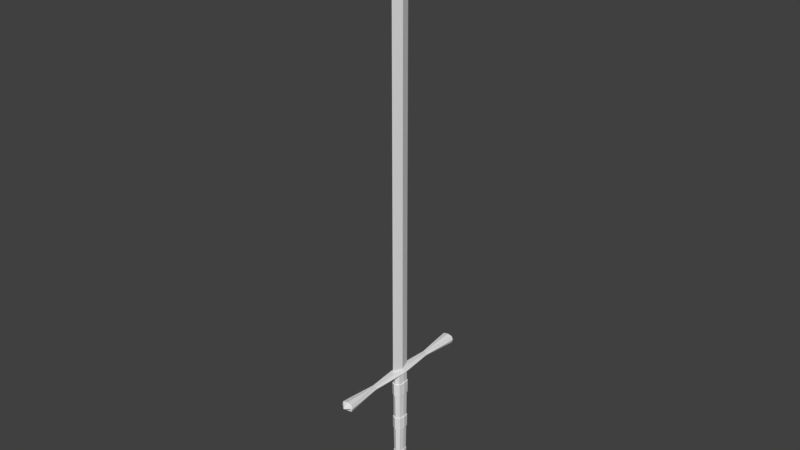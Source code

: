 # Source: greatsword_001.blend  (saved by Blender 2.78.0; exported with 4.5.12 LTS)
import bpy
from mathutils import Matrix  # noqa: F401  (used for matrix-valued properties, if any)

bpy.ops.wm.read_factory_settings(use_empty=True)
scene = bpy.context.scene
scene.name = 'Scene'

# ---- collections
col_collection_1 = bpy.data.collections.new('Collection 1'); scene.collection.children.link(col_collection_1)

# ---- materials (node trees are filled in below, after node groups)
mat_material = bpy.data.materials.new('Material')
mat_material.alpha_threshold = 0.0
mat_material.use_transparent_shadow = False
mat_material.roughness = 0.5
mat_material.line_color = (0.0, 0.0, 0.0, 1.0)

# ---- material node trees

# ---- world
world_world = bpy.data.worlds.new('World'); scene.world = world_world
world_world.color = (0.05088, 0.05088, 0.05088)
world_world.use_sun_shadow = False
world_world.sun_shadow_jitter_overblur = 0.0
world_world.cycles.sampling_method = 'MANUAL'

# ---- meshes
me_cube_003 = bpy.data.meshes.new('Cube.003')
me_cube_003.from_pydata([(0.5597, 0.4439, -0.7315), (0.3452, 0.3495, 0.7006), (0.4083, 0.6345, -0.01544), (0.288, 0.6345, -0.01544), (0.1726, 0.4954, 0.7006), (0.3637, 0.7735, -0.7315), (0.0, 0.4954, 0.7006), (0.0, 0.8352, -0.7315), (-0.5597, 0.4439, -0.7315), (-0.3452, 0.3495, 0.7006), (0.0, 0.8444, -0.01544), (-0.4083, 0.6345, -0.01544), (-0.288, 0.6345, -0.01544), (-0.1726, 0.4954, 0.7006), (-0.3637, 0.7735, -0.7315), (0.588, 0.0, -0.2418), (0.5597, -0.4439, -0.7315), (0.3452, -0.3495, 0.7006), (0.4083, -0.6345, -0.01544), (0.5817, 0.0, -0.7796), (0.3452, 0.0, 0.7006), (0.288, -0.6345, -0.01544), (0.1726, -0.4954, 0.7006), (0.4323, 0.0, -1.095), (0.3637, -0.7735, -0.7315), (0.1726, 0.0, 0.883), (0.0, -0.4954, 0.7006), (0.0, -0.8352, -0.7315), (-0.588, 0.0, -0.2418), (0.0, 0.0, -1.263), (0.0, 0.0, 1.065), (-0.5597, -0.4439, -0.7315), (-0.3452, -0.3495, 0.7006), (0.0, -0.8444, -0.01544), (-0.4083, -0.6345, -0.01544), (-0.5817, 0.0, -0.7796), (-0.3452, 0.0, 0.7006), (-0.288, -0.6345, -0.01544), (-0.1726, -0.4954, 0.7006), (-0.4323, 0.0, -1.095), (-0.3637, -0.7735, -0.7315), (-0.1726, 0.0, 0.883)], [], [(3, 4, 1, 2), (4, 6, 30, 25), (0, 2, 15, 19), (5, 0, 19, 23), (2, 1, 20, 15), (5, 3, 2, 0), (7, 10, 3, 5), (7, 5, 23, 29), (1, 4, 25, 20), (10, 6, 4, 3), (12, 11, 9, 13), (13, 41, 30, 6), (8, 35, 28, 11), (14, 39, 35, 8), (11, 28, 36, 9), (14, 8, 11, 12), (7, 14, 12, 10), (7, 29, 39, 14), (9, 36, 41, 13), (10, 12, 13, 6), (21, 18, 17, 22), (22, 25, 30, 26), (16, 19, 15, 18), (24, 23, 19, 16), (18, 15, 20, 17), (24, 16, 18, 21), (27, 24, 21, 33), (27, 29, 23, 24), (17, 20, 25, 22), (33, 21, 22, 26), (37, 38, 32, 34), (38, 26, 30, 41), (31, 34, 28, 35), (40, 31, 35, 39), (34, 32, 36, 28), (40, 37, 34, 31), (27, 33, 37, 40), (27, 40, 39, 29), (32, 38, 41, 36), (33, 26, 38, 37)])
me_cube_003.use_remesh_preserve_volume = False
me_cube_003.use_remesh_preserve_attributes = False
me_cube_003.use_mirror_vertex_groups = False
me_cube_003.update()
me_cube_002 = bpy.data.meshes.new('Cube.002')
me_cube_002.from_pydata([(0.01314, 0.7248, 0.3782), (0.01314, 0.6964, 31.05), (0.01314, 0.7248, 29.97), (0.0, 0.7353, 31.05), (0.0, 0.7353, 0.3782), (-0.01314, 0.7248, 0.3782), (-0.01314, 0.6964, 31.05), (0.0, 0.7353, 29.97), (-0.01314, 0.7248, 29.97), (0.01314, -0.7248, 0.3782), (0.01314, -0.6964, 31.05), (0.1813, 0.0, 0.3782), (0.01314, 0.0, 32.63), (0.01314, -0.7248, 29.97), (0.1813, 0.0, 31.14), (0.0, 0.0, 0.3782), (0.0, 0.0, 32.7), (0.0, -0.7353, 31.05), (0.0, -0.7353, 0.3782), (-0.01314, -0.7248, 0.3782), (-0.01314, -0.6964, 31.05), (-0.1813, 0.0, 0.3782), (-0.01314, 0.0, 32.63), (0.0, -0.7353, 29.97), (-0.01314, -0.7248, 29.97), (-0.1813, 0.0, 31.14)], [], [(7, 3, 1, 2), (1, 3, 16, 12), (4, 0, 11, 15), (2, 1, 12, 14), (0, 2, 14, 11), (4, 7, 2, 0), (7, 8, 6, 3), (6, 22, 16, 3), (4, 15, 21, 5), (8, 25, 22, 6), (5, 21, 25, 8), (4, 5, 8, 7), (23, 13, 10, 17), (10, 12, 16, 17), (18, 15, 11, 9), (13, 14, 12, 10), (9, 11, 14, 13), (18, 9, 13, 23), (23, 17, 20, 24), (20, 17, 16, 22), (18, 19, 21, 15), (24, 20, 22, 25), (19, 24, 25, 21), (18, 23, 24, 19)])
_uv = me_cube_002.uv_layers.new(name='UVMap')
_uv.uv.foreach_set('vector', [0.4459, 0.9154, 0.4459, 0.9487, 0.4335, 0.9487, 0.4421, 0.9154, 0.4335, 0.9487, 0.4459, 0.9487, 0.223, 1.0, 0.2224, 0.9978, 0.895, 0.04437, 0.8918, 0.04396, 0.8918, 0.02091, 0.9459, 0.02218, 0.4421, 0.9154, 0.4335, 0.9487, 0.2224, 0.9978, 0.2151, 0.9514, 0.4421, 9.981e-05, 0.4421, 0.9154, 0.2151, 0.9514, 0.2151, 0.0, 0.4459, 0.0001179, 0.4459, 0.9154, 0.4421, 0.9154, 0.4421, 9.981e-05, 0.4459, 0.9158, 0.4485, 0.9157, 0.4571, 0.949, 0.4459, 0.949, 0.4571, 0.949, 0.6683, 0.9978, 0.6688, 1.0, 0.4459, 0.949, 0.895, 0.04437, 0.9459, 0.02218, 1.0, 0.02345, 0.8996, 0.04414, 0.4485, 0.9157, 0.661, 0.9514, 0.6683, 0.9978, 0.4571, 0.949, 0.4485, 0.0004223, 0.661, 0.0, 0.661, 0.9514, 0.4485, 0.9157, 0.4459, 0.000445, 0.4485, 0.0004223, 0.4485, 0.9157, 0.4459, 0.9158, 5.66e-07, 0.9158, 0.002617, 0.9157, 0.01122, 0.949, 5.842e-07, 0.949, 0.01122, 0.949, 0.2224, 0.9978, 0.223, 1.0, 5.842e-07, 0.949, 0.9968, 0.0, 0.9459, 0.02218, 0.8918, 0.02091, 0.9922, 0.0002252, 0.002617, 0.9157, 0.2151, 0.9514, 0.2224, 0.9978, 0.01122, 0.949, 0.002616, 0.0004223, 0.2151, 0.0, 0.2151, 0.9514, 0.002617, 0.9157, 0.0, 0.000445, 0.002616, 0.0004223, 0.002617, 0.9157, 5.66e-07, 0.9158, 0.8918, 0.9154, 0.8918, 0.9487, 0.8794, 0.9487, 0.888, 0.9154, 0.8794, 0.9487, 0.8918, 0.9487, 0.6688, 1.0, 0.6683, 0.9978, 0.9968, 0.0, 1.0, 0.0004091, 1.0, 0.02345, 0.9459, 0.02218, 0.888, 0.9154, 0.8794, 0.9487, 0.6683, 0.9978, 0.661, 0.9514, 0.888, 9.982e-05, 0.888, 0.9154, 0.661, 0.9514, 0.661, 0.0, 0.8918, 0.0001179, 0.8918, 0.9154, 0.888, 0.9154, 0.888, 9.982e-05])
me_cube_002.use_remesh_preserve_volume = False
me_cube_002.use_remesh_preserve_attributes = False
me_cube_002.use_mirror_vertex_groups = False
me_cube_002.update()
me_cube_001 = bpy.data.meshes.new('Cube.001')
me_cube_001.from_pydata([(0.219, 0.3222, -6.762), (0.2785, 0.409, 0.2934), (0.2809, 0.344, -3.589), (0.279, 0.396, -0.4832), (0.2795, 0.383, -1.26), (0.28, 0.37, -2.036), (0.2804, 0.357, -2.813), (0.2654, 0.3386, -4.383), (0.25, 0.3331, -5.176), (0.2345, 0.3277, -5.969), (0.3246, 0.3694, -3.589), (0.3218, 0.4421, -0.4832), (0.3225, 0.4239, -1.26), (0.3239, 0.3876, -2.813), (0.2783, 0.3541, -5.176), (0.2551, 0.3465, -5.969), (0.0, 0.469, -3.589), (-0.219, 0.3222, -6.762), (-0.2785, 0.409, 0.2934), (0.0, 0.4191, -6.762), (0.0, 0.5672, 0.2934), (-0.2809, 0.344, -3.589), (0.0, 0.5476, -0.4832), (0.0, 0.5279, -1.26), (0.0, 0.5083, -2.036), (0.0, 0.4887, -2.813), (-0.279, 0.396, -0.4832), (-0.2795, 0.383, -1.26), (-0.28, 0.37, -2.036), (-0.2804, 0.357, -2.813), (-0.2654, 0.3386, -4.383), (-0.25, 0.3331, -5.176), (-0.2345, 0.3277, -5.969), (0.0, 0.4565, -4.383), (0.0, 0.4441, -5.176), (0.0, 0.4316, -5.969), (0.0, 0.5443, -3.589), (-0.3246, 0.3694, -3.589), (0.0, 0.6543, -0.4832), (0.0, 0.6268, -1.26), (0.0, 0.5718, -2.813), (-0.3218, 0.4421, -0.4832), (-0.3225, 0.4239, -1.26), (-0.3239, 0.3876, -2.813), (-0.2783, 0.3541, -5.176), (-0.2551, 0.3465, -5.969), (0.0, 0.5094, -5.176), (0.0, 0.4919, -5.969), (0.3235, 0.0, 0.2934), (0.2475, 0.0, -6.762), (0.219, -0.3222, -6.762), (0.2785, -0.409, 0.2934), (0.2809, -0.344, -3.589), (0.3312, 0.0, -3.589), (0.3251, 0.0, -0.4832), (0.3266, 0.0, -1.26), (0.3282, 0.0, -2.036), (0.3297, 0.0, -2.813), (0.279, -0.396, -0.4832), (0.2795, -0.383, -1.26), (0.28, -0.37, -2.036), (0.2804, -0.357, -2.813), (0.3103, 0.0, -4.383), (0.2894, 0.0, -5.176), (0.2684, 0.0, -5.969), (0.2654, -0.3386, -4.383), (0.25, -0.3331, -5.176), (0.2345, -0.3277, -5.969), (0.3246, -0.3694, -3.589), (0.4, 0.0, -3.589), (0.3907, 0.0, -0.4832), (0.393, 0.0, -1.26), (0.3977, 0.0, -2.813), (0.3218, -0.4421, -0.4832), (0.3225, -0.4239, -1.26), (0.3239, -0.3876, -2.813), (0.3373, 0.0, -5.176), (0.3059, 0.0, -5.969), (0.2783, -0.3541, -5.176), (0.2551, -0.3465, -5.969), (0.0, 0.0, -6.762), (0.0, 0.0, 0.2934), (-0.3235, 0.0, 0.2934), (-0.2475, 0.0, -6.762), (0.0, -0.469, -3.589), (-0.219, -0.3222, -6.762), (-0.2785, -0.409, 0.2934), (0.0, -0.4191, -6.762), (0.0, -0.5672, 0.2934), (-0.2809, -0.344, -3.589), (-0.3312, 0.0, -3.589), (-0.3251, 0.0, -0.4832), (-0.3266, 0.0, -1.26), (-0.3282, 0.0, -2.036), (-0.3297, 0.0, -2.813), (0.0, -0.5476, -0.4832), (0.0, -0.5279, -1.26), (0.0, -0.5083, -2.036), (0.0, -0.4887, -2.813), (-0.279, -0.396, -0.4832), (-0.2795, -0.383, -1.26), (-0.28, -0.37, -2.036), (-0.2804, -0.357, -2.813), (-0.3103, 0.0, -4.383), (-0.2894, 0.0, -5.176), (-0.2684, 0.0, -5.969), (-0.2654, -0.3386, -4.383), (-0.25, -0.3331, -5.176), (-0.2345, -0.3277, -5.969), (0.0, -0.4565, -4.383), (0.0, -0.4441, -5.176), (0.0, -0.4316, -5.969), (0.0, -0.5443, -3.589), (-0.3246, -0.3694, -3.589), (-0.4, 0.0, -3.589), (-0.3907, 0.0, -0.4832), (-0.393, 0.0, -1.26), (-0.3977, 0.0, -2.813), (0.0, -0.6543, -0.4832), (0.0, -0.6268, -1.26), (0.0, -0.5718, -2.813), (-0.3218, -0.4421, -0.4832), (-0.3225, -0.4239, -1.26), (-0.3239, -0.3876, -2.813), (-0.3373, 0.0, -5.176), (-0.3059, 0.0, -5.969), (-0.2783, -0.3541, -5.176), (-0.2551, -0.3465, -5.969), (0.0, -0.5094, -5.176), (0.0, -0.4919, -5.969)], [], [(22, 20, 1, 3), (3, 1, 48, 54), (33, 16, 2, 7), (19, 0, 49, 80), (7, 2, 53, 62), (1, 20, 81, 48), (3, 54, 70, 11), (6, 5, 56, 57), (5, 4, 55, 56), (64, 9, 15, 77), (55, 4, 12, 71), (25, 24, 5, 6), (24, 23, 4, 5), (2, 16, 36, 10), (0, 9, 64, 49), (6, 57, 72, 13), (8, 7, 62, 63), (19, 35, 9, 0), (22, 3, 11, 38), (34, 33, 7, 8), (10, 13, 72, 69), (12, 11, 70, 71), (36, 40, 13, 10), (39, 38, 11, 12), (15, 14, 76, 77), (47, 46, 14, 15), (8, 63, 76, 14), (25, 6, 13, 40), (9, 35, 47, 15), (53, 2, 10, 69), (4, 23, 39, 12), (34, 8, 14, 46), (22, 26, 18, 20), (26, 91, 82, 18), (33, 30, 21, 16), (19, 80, 83, 17), (30, 103, 90, 21), (18, 82, 81, 20), (26, 41, 115, 91), (29, 94, 93, 28), (28, 93, 92, 27), (105, 125, 45, 32), (92, 116, 42, 27), (25, 29, 28, 24), (24, 28, 27, 23), (21, 37, 36, 16), (17, 83, 105, 32), (29, 43, 117, 94), (31, 104, 103, 30), (19, 17, 32, 35), (22, 38, 41, 26), (34, 31, 30, 33), (37, 114, 117, 43), (42, 116, 115, 41), (36, 37, 43, 40), (39, 42, 41, 38), (45, 125, 124, 44), (47, 45, 44, 46), (31, 44, 124, 104), (25, 40, 43, 29), (32, 45, 47, 35), (90, 114, 37, 21), (27, 42, 39, 23), (34, 46, 44, 31), (95, 58, 51, 88), (58, 54, 48, 51), (109, 65, 52, 84), (87, 80, 49, 50), (65, 62, 53, 52), (51, 48, 81, 88), (58, 73, 70, 54), (61, 57, 56, 60), (60, 56, 55, 59), (64, 77, 79, 67), (55, 71, 74, 59), (98, 61, 60, 97), (97, 60, 59, 96), (52, 68, 112, 84), (50, 49, 64, 67), (61, 75, 72, 57), (66, 63, 62, 65), (87, 50, 67, 111), (95, 118, 73, 58), (110, 66, 65, 109), (68, 69, 72, 75), (74, 71, 70, 73), (112, 68, 75, 120), (119, 74, 73, 118), (79, 77, 76, 78), (129, 79, 78, 128), (66, 78, 76, 63), (98, 120, 75, 61), (67, 79, 129, 111), (53, 69, 68, 52), (59, 74, 119, 96), (110, 128, 78, 66), (95, 88, 86, 99), (99, 86, 82, 91), (109, 84, 89, 106), (87, 85, 83, 80), (106, 89, 90, 103), (86, 88, 81, 82), (99, 91, 115, 121), (102, 101, 93, 94), (101, 100, 92, 93), (105, 108, 127, 125), (92, 100, 122, 116), (98, 97, 101, 102), (97, 96, 100, 101), (89, 84, 112, 113), (85, 108, 105, 83), (102, 94, 117, 123), (107, 106, 103, 104), (87, 111, 108, 85), (95, 99, 121, 118), (110, 109, 106, 107), (113, 123, 117, 114), (122, 121, 115, 116), (112, 120, 123, 113), (119, 118, 121, 122), (127, 126, 124, 125), (129, 128, 126, 127), (107, 104, 124, 126), (98, 102, 123, 120), (108, 111, 129, 127), (90, 89, 113, 114), (100, 96, 119, 122), (110, 107, 126, 128)])
me_cube_001.use_remesh_preserve_volume = False
me_cube_001.use_remesh_preserve_attributes = False
me_cube_001.use_mirror_vertex_groups = False
me_cube_001.update()
me_cube = bpy.data.meshes.new('Cube')
me_cube.from_pydata([(0.361, 5.377, 0.04378), (0.361, 5.377, 0.5515), (0.4475, 5.377, 0.2977), (0.1281, 2.695, 0.4323), (0.1281, 2.695, 0.1631), (0.2058, 2.695, 0.2977), (-0.361, 5.377, 0.04378), (-0.361, 5.377, 0.5515), (-0.4475, 5.377, 0.2977), (-0.1281, 2.695, 0.4323), (-0.1281, 2.695, 0.1631), (-0.2058, 2.695, 0.2977), (0.0, 5.377, -0.03516), (0.0, 5.377, 0.6305), (0.0, 5.744, 0.2977), (0.0, 2.695, 0.4323), (0.0, 2.695, 0.1631), (0.361, -5.377, 0.04378), (0.361, -5.377, 0.5515), (0.2335, 0.0, 0.04027), (0.2335, 0.0, 0.5551), (0.4431, 0.0, 0.2977), (0.4475, -5.377, 0.2977), (0.1281, -2.695, 0.4323), (0.1281, -2.695, 0.1631), (0.2058, -2.695, 0.2977), (-0.361, -5.377, 0.04378), (-0.361, -5.377, 0.5515), (-0.2335, 0.0, 0.04027), (-0.2335, 0.0, 0.5551), (-0.4431, 0.0, 0.2977), (-0.4475, -5.377, 0.2977), (-0.1281, -2.695, 0.4323), (-0.1281, -2.695, 0.1631), (-0.2058, -2.695, 0.2977), (0.0, -5.377, -0.03516), (0.0, -5.377, 0.6305), (0.0, 0.0, 0.5551), (0.0, 0.0, -0.1039), (0.0, -5.744, 0.2977), (0.0, -2.695, 0.4323), (0.0, -2.695, 0.1631)], [], [(0, 2, 5, 4), (5, 3, 20, 21), (2, 1, 3, 5), (12, 14, 2, 0), (14, 13, 1, 2), (4, 5, 21, 19), (1, 13, 15, 3), (0, 4, 16, 12), (4, 19, 38, 16), (3, 15, 37, 20), (6, 10, 11, 8), (11, 30, 29, 9), (8, 11, 9, 7), (12, 6, 8, 14), (14, 8, 7, 13), (10, 28, 30, 11), (7, 9, 15, 13), (6, 12, 16, 10), (10, 16, 38, 28), (9, 29, 37, 15), (17, 24, 25, 22), (25, 21, 20, 23), (22, 25, 23, 18), (35, 17, 22, 39), (39, 22, 18, 36), (24, 19, 21, 25), (18, 23, 40, 36), (17, 35, 41, 24), (24, 41, 38, 19), (23, 20, 37, 40), (26, 31, 34, 33), (34, 32, 29, 30), (31, 27, 32, 34), (35, 39, 31, 26), (39, 36, 27, 31), (33, 34, 30, 28), (27, 36, 40, 32), (26, 33, 41, 35), (33, 28, 38, 41), (32, 40, 37, 29)])
me_cube.materials.append(mat_material)
me_cube.use_remesh_preserve_volume = False
me_cube.use_remesh_preserve_attributes = False
me_cube.use_mirror_vertex_groups = False
me_cube.update()

# ---- objects
ob_pommel = bpy.data.objects.new('Pommel', me_cube_003)
ob_blade = bpy.data.objects.new('Blade', me_cube_002)
ob_cube = bpy.data.objects.new('Cube', me_cube_001)
ob_hilt = bpy.data.objects.new('Hilt', me_cube)

# ---- transforms, parenting, visibility, modifiers, constraints
ob_pommel.location = (3.305e-17, 0.0, -8.49)
ob_pommel.scale = (0.9214, 0.9214, 0.9214)
ob_pommel.lineart.crease_threshold = 0.0
ob_blade.location = (3.305e-17, 0.0, 0.0)
ob_blade.scale = (1.245, 1.0, 1.0)
ob_blade.lineart.crease_threshold = 0.0
ob_cube.location = (3.305e-17, 0.0, 0.0)
ob_cube.scale = (1.0, 1.0, 1.228)
ob_cube.lineart.crease_threshold = 0.0
ob_hilt.location = (0.0, 0.0, 0.0)
ob_hilt.lock_rotations_4d = False
ob_hilt.empty_display_type = 'ARROWS'
ob_hilt.lineart.crease_threshold = 0.0

# ---- collection membership
col_collection_1.objects.link(ob_pommel)
col_collection_1.objects.link(ob_blade)
col_collection_1.objects.link(ob_cube)
col_collection_1.objects.link(ob_hilt)

# ---- scene / render settings (as saved in the file)
scene.frame_start = 1; scene.frame_end = 250; scene.frame_set(1)
scene.render.engine = 'BLENDER_EEVEE_NEXT'
scene.render.resolution_percentage = 50
scene.render.dither_intensity = 0.0
scene.cycles.use_denoising = False
scene.cycles.samples = 128
scene.cycles.sampling_pattern = 'TABULATED_SOBOL'
scene.cycles.light_sampling_threshold = 0.0
scene.cycles.use_adaptive_sampling = False
scene.cycles.use_light_tree = False
scene.cycles.blur_glossy = 0.0
scene.cycles.sample_clamp_indirect = 0.0
scene.view_settings.view_transform = 'Standard'
bpy.context.view_layer.update()

# ---- added for rendering (the .blend has no active camera and no usable light): camera, sun
cam_auto = bpy.data.cameras.new('AutoCamera')
cam_auto.lens = 50.0
cam_auto.sensor_width = 36.0
cam_auto.clip_end = 1000.0
ob_auto_camera = bpy.data.objects.new('AutoCamera', cam_auto)
scene.collection.objects.link(ob_auto_camera)
ob_auto_camera.location = (40.6166, -48.7399, 44.0166)
ob_auto_camera.rotation_euler = (1.09748, -7.21219e-08, 0.694738)
scene.camera = ob_auto_camera
light_auto_sun = bpy.data.lights.new('AutoSun', 'SUN')
light_auto_sun.energy = 3.0
light_auto_sun.angle = 0.0523599
ob_auto_sun = bpy.data.objects.new('AutoSun', light_auto_sun)
scene.collection.objects.link(ob_auto_sun)
ob_auto_sun.rotation_euler = (0.872665, 0.174533, 0.523599)
bpy.context.view_layer.update()
